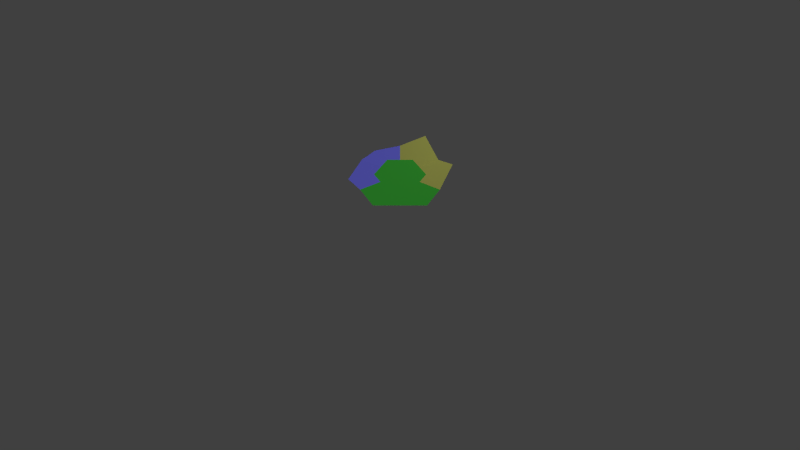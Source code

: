 # Source: slicetest2.blend  (saved by Blender 2.58.0; exported with 4.5.12 LTS)
import bpy
from mathutils import Matrix  # noqa: F401  (used for matrix-valued properties, if any)

bpy.ops.wm.read_factory_settings(use_empty=True)
scene = bpy.context.scene
scene.name = 'Scene'

# ---- collections
col_collection_1_001 = bpy.data.collections.new('Collection 1.001'); scene.collection.children.link(col_collection_1_001)
col_collection_2_001 = bpy.data.collections.new('Collection 2.001'); scene.collection.children.link(col_collection_2_001)
col_collection_2_001.hide_render = True
col_collection_2_001.hide_viewport = True
col_collection_3_001 = bpy.data.collections.new('Collection 3.001'); scene.collection.children.link(col_collection_3_001)
col_collection_4_001 = bpy.data.collections.new('Collection 4.001'); scene.collection.children.link(col_collection_4_001)
col_collection_4_001.hide_render = True
col_collection_4_001.hide_viewport = True

# ---- materials (node trees are filled in below, after node groups)
mat_water = bpy.data.materials.new('Water')
mat_water.alpha_threshold = 0.0
mat_water.use_transparent_shadow = False
mat_water.diffuse_color = (0.1598, 0.1596, 0.8, 1.0)
mat_water.roughness = 0.5
mat_water.line_color = (0.0, 0.0, 0.0, 1.0)
mat_mountain = bpy.data.materials.new('Mountain')
mat_mountain.alpha_threshold = 0.0
mat_mountain.use_transparent_shadow = False
mat_mountain.diffuse_color = (0.4546, 0.4672, 0.1077, 1.0)
mat_mountain.roughness = 0.5
mat_mountain.line_color = (0.0, 0.0, 0.0, 1.0)
mat_grass = bpy.data.materials.new('Grass')
mat_grass.alpha_threshold = 0.0
mat_grass.use_transparent_shadow = False
mat_grass.diffuse_color = (0.04437, 0.402, 0.03965, 1.0)
mat_grass.specular_color = (0.1675, 1.0, 0.194)
mat_grass.roughness = 0.5
mat_grass.line_color = (0.0, 0.0, 0.0, 1.0)
mat_road = bpy.data.materials.new('Road')
mat_road.alpha_threshold = 0.0
mat_road.use_transparent_shadow = False
mat_road.diffuse_color = (0.0628, 0.0628, 0.0628, 1.0)
mat_road.roughness = 0.5
mat_road.line_color = (0.0, 0.0, 0.0, 1.0)
mat_bottom = bpy.data.materials.new('Bottom')
mat_bottom.alpha_threshold = 0.0
mat_bottom.use_transparent_shadow = False
mat_bottom.diffuse_color = (0.214, 0.1698, 0.05255, 1.0)
mat_bottom.specular_color = (1.0, 0.8482, 0.3209)
mat_bottom.roughness = 0.5
mat_bottom.specular_intensity = 0.2
mat_bottom.line_color = (0.0, 0.0, 0.0, 1.0)

# ---- material node trees

# ---- world
world_world = bpy.data.worlds.new('World'); scene.world = world_world
world_world.color = (0.05088, 0.05088, 0.05088)
world_world.use_sun_shadow = False
world_world.sun_shadow_jitter_overblur = 0.0
world_world.cycles.sampling_method = 'MANUAL'
world_world.cycles.sample_map_resolution = 256

# ---- cameras
cam_camera = bpy.data.cameras.new('Camera')
cam_camera.clip_end = 100.0
cam_camera.lens = 35.0
cam_camera.ortho_scale = 7.314
cam_camera.dof.focus_distance = 0.0
cam_camera.dof.aperture_fstop = 128.0

# ---- lights
light_lamp = bpy.data.lights.new('Lamp', 'POINT')
light_lamp.transmission_factor = 0.0
light_lamp.cutoff_distance = 30.0
light_lamp.energy = 100.0
light_lamp.shadow_buffer_clip_start = 1.001
light_lamp.shadow_soft_size = 1.0
light_lamp.shadow_maximum_resolution = 0.006
light_lamp.use_absolute_resolution = True
light_lamp.cycles.use_multiple_importance_sampling = False
light_sun = bpy.data.lights.new('Sun', 'SUN')
light_sun.transmission_factor = 0.0
light_sun.angle = 1.571
light_sun.energy = 1.0
light_sun.shadow_buffer_clip_start = 0.5
light_sun.shadow_soft_size = 1.0
light_sun.shadow_cascade_max_distance = 1000.0
light_sun.cycles.use_multiple_importance_sampling = False

# ---- meshes
me_cylinder_009 = bpy.data.meshes.new('Cylinder.009')
me_cylinder_009.from_pydata([(-3.464, -4.351e-06, 0.5), (-1.732, -2.176e-06, 0.5), (-0.866, 1.5, 0.5), (-1.732, 3.0, 0.5), (-1.732, 1.0, 0.5), (-3.464, 2.0, 0.0)], [], [(5, 0, 1, 4), (3, 5, 4, 2)])
me_cylinder_009.polygons.foreach_set('use_smooth', [True] * 2)
me_cylinder_009.materials.append(mat_water)
me_cylinder_009.use_remesh_preserve_volume = False
me_cylinder_009.use_remesh_preserve_attributes = False
me_cylinder_009.use_mirror_vertex_groups = False
me_cylinder_009.update()
me_cylinder_008 = bpy.data.meshes.new('Cylinder.008')
me_cylinder_008.from_pydata([(-0.866, 1.5, 0.5), (-1.732, 3.0, 0.5), (1.732, 3.0, 0.5), (0.866, 1.5, 0.5), (-6.514e-07, 2.0, 0.5), (-1.303e-06, 4.0, 0.0)], [], [(0, 4, 5, 1), (2, 5, 4, 3)])
me_cylinder_008.polygons.foreach_set('use_smooth', [True] * 2)
me_cylinder_008.materials.append(mat_water)
me_cylinder_008.use_remesh_preserve_volume = False
me_cylinder_008.use_remesh_preserve_attributes = False
me_cylinder_008.use_mirror_vertex_groups = False
me_cylinder_008.update()
me_cylinder_007 = bpy.data.meshes.new('Cylinder.007')
me_cylinder_007.from_pydata([(1.732, 3.0, 0.5), (0.866, 1.5, 0.5), (3.464, 2.086e-06, 0.5), (1.732, 1.043e-06, 0.5), (1.732, 1.0, 0.5), (3.464, 2.0, 1.5)], [], [(5, 0, 1, 4), (2, 5, 4, 3)])
me_cylinder_007.polygons.foreach_set('use_smooth', [True] * 2)
me_cylinder_007.materials.append(mat_mountain)
me_cylinder_007.use_remesh_preserve_volume = False
me_cylinder_007.use_remesh_preserve_attributes = False
me_cylinder_007.use_mirror_vertex_groups = False
me_cylinder_007.update()
me_cylinder_006 = bpy.data.meshes.new('Cylinder.006')
me_cylinder_006.from_pydata([(3.464, 2.086e-06, 0.5), (1.732, 1.043e-06, 0.5), (0.866, -1.5, 0.5), (1.732, -3.0, 0.5), (1.732, -1.0, 0.5), (3.464, -2.0, 1.5)], [], [(5, 0, 1, 4), (3, 5, 4, 2)])
me_cylinder_006.polygons.foreach_set('use_smooth', [True] * 2)
me_cylinder_006.materials.append(mat_mountain)
me_cylinder_006.use_remesh_preserve_volume = False
me_cylinder_006.use_remesh_preserve_attributes = False
me_cylinder_006.use_mirror_vertex_groups = False
me_cylinder_006.update()
me_cylinder_005 = bpy.data.meshes.new('Cylinder.005')
me_cylinder_005.from_pydata([(0.866, -1.5, 0.5), (1.732, -3.0, 0.5), (-0.866, -1.5, 0.5), (-1.732, -3.0, 0.5), (1.982e-06, -2.0, 0.5), (3.964e-06, -4.0, 0.5)], [], [(0, 4, 5, 1), (3, 5, 4, 2)])
me_cylinder_005.polygons.foreach_set('use_smooth', [True] * 2)
me_cylinder_005.materials.append(mat_grass)
me_cylinder_005.use_remesh_preserve_volume = False
me_cylinder_005.use_remesh_preserve_attributes = False
me_cylinder_005.use_mirror_vertex_groups = False
me_cylinder_005.update()
me_cylinder_001 = bpy.data.meshes.new('Cylinder.001')
me_cylinder_001.from_pydata([(-3.464, -2.0, 0.5), (-1.732, -1.0, 0.5), (-1.732, -3.0, 0.5), (-0.866, -1.5, 0.5), (-1.732, -2.176e-06, 0.5), (-3.464, -4.351e-06, 0.5)], [], [(0, 2, 3, 1), (5, 0, 1, 4)])
me_cylinder_001.polygons.foreach_set('use_smooth', [True] * 2)
me_cylinder_001.materials.append(mat_grass)
me_cylinder_001.use_remesh_preserve_volume = False
me_cylinder_001.use_remesh_preserve_attributes = False
me_cylinder_001.use_mirror_vertex_groups = False
me_cylinder_001.update()
me_cylinder = bpy.data.meshes.new('Cylinder')
me_cylinder.from_pydata([(-1.45e-06, 5.0, 0.5), (-1.096e-06, 4.0, 0.5), (-9.771e-07, 4.0, 0.5), (4.33, 2.5, 0.5), (3.464, 2.0, 0.5), (3.464, 2.0, 0.5), (4.33, -2.5, 0.5), (3.464, -2.0, 0.5), (3.464, -2.0, 0.5), (4.881e-06, -5.0, 0.5), (3.995e-06, -4.0, 0.5), (2.899e-06, -4.0, 0.5), (-4.33, -2.5, 0.5), (-3.464, -2.0, 0.5), (-3.464, -2.0, 0.5), (3.464, 2.0, -0.5), (4.33, 2.5, -0.5), (3.464, 2.0, -0.5), (-4.33, 2.5, 0.5), (-3.464, 2.0, 0.5), (-3.464, 2.0, 0.5), (3.464, -2.0, -0.5), (4.33, -2.5, -0.5), (3.464, -2.0, -0.5), (8.578e-07, -4.0, -0.5), (-4.726e-07, -5.0, -0.5), (-3.81e-07, -4.0, -0.5), (-3.464, -2.0, -0.5), (-4.33, -2.5, -0.5), (-3.464, -2.0, -0.5), (-3.464, 2.0, -0.5), (-4.33, 2.5, -0.5), (-3.464, 2.0, -0.5), (-1.788e-07, 5.0, -0.5), (-2.384e-07, 4.0, -0.5), (-4.449e-07, 4.0, -0.5)], [], [(0, 1, 2), (3, 4, 5), (6, 7, 8), (9, 10, 11), (12, 13, 14), (15, 16, 17), (18, 19, 20), (21, 22, 23), (24, 25, 26), (27, 28, 29), (30, 31, 32), (33, 34, 35), (33, 0, 3, 16), (16, 3, 6, 22), (22, 6, 9, 25), (25, 9, 12, 28), (28, 12, 18, 31), (0, 33, 31, 18), (3, 0, 2, 4), (1, 0, 18, 20), (6, 3, 5, 7), (15, 5, 4, 2), (9, 6, 8, 10), (21, 8, 7, 17), (12, 9, 11, 13), (24, 11, 10, 23), (18, 12, 14, 19), (27, 14, 13, 26), (30, 20, 19, 29), (2, 35, 34, 15), (15, 34, 33, 16), (21, 17, 16, 22), (24, 23, 22, 25), (27, 26, 25, 28), (30, 29, 28, 31), (17, 7, 5, 15), (23, 10, 8, 21), (26, 13, 11, 24), (29, 19, 14, 27), (33, 35, 32, 31), (2, 1, 32, 35), (32, 1, 20, 30)])
me_cylinder.materials.append(mat_road)
me_cylinder.use_remesh_preserve_volume = False
me_cylinder.use_remesh_preserve_attributes = False
me_cylinder.use_mirror_vertex_groups = False
me_cylinder.update()
me_cylinder_003 = bpy.data.meshes.new('Cylinder.003')
me_cylinder_003.from_pydata([(-6.04e-07, 2.0, 0.5), (1.732, 1.0, 0.5), (1.732, -1.0, 0.5), (1.86e-06, -2.0, 0.5), (-1.732, -1.0, 0.5), (-1.732, 1.0, 0.5), (0.0, 0.0, 0.5)], [], [(1, 0, 6), (6, 2, 1), (6, 3, 2), (6, 4, 3), (6, 5, 4), (6, 0, 5)])
me_cylinder_003.materials.append(mat_grass)
me_cylinder_003.use_remesh_preserve_volume = False
me_cylinder_003.use_remesh_preserve_attributes = False
me_cylinder_003.use_mirror_vertex_groups = False
me_cylinder_003.update()
me_cylinder_010 = bpy.data.meshes.new('Cylinder.010')
me_cylinder_010.from_pydata([(-4.449e-07, 4.0, -0.5), (-2.384e-07, 4.0, -0.5), (-3.464, 2.0, -0.5), (-3.464, 2.0, -0.5), (-3.464, -2.0, -0.5), (-3.464, -2.0, -0.5), (-3.81e-07, -4.0, -0.5), (8.578e-07, -4.0, -0.5), (3.464, -2.0, -0.5), (3.464, -2.0, -0.5), (3.464, 2.0, -0.5), (3.464, 2.0, -0.5)], [], [(4, 8, 6), (4, 6, 5), (2, 9, 8), (2, 8, 4), (8, 7, 6), (2, 4, 3), (1, 11, 10), (1, 10, 2), (9, 2, 10), (2, 0, 1)])
me_cylinder_010.polygons.foreach_set('use_smooth', [True] * 10)
me_cylinder_010.materials.append(mat_bottom)
me_cylinder_010.use_remesh_preserve_volume = False
me_cylinder_010.use_remesh_preserve_attributes = False
me_cylinder_010.use_mirror_vertex_groups = False
me_cylinder_010.update()

# ---- objects
ob_middle_hex_006 = bpy.data.objects.new('Middle Hex.006', me_cylinder_009)
ob_middle_hex_005 = bpy.data.objects.new('Middle Hex.005', me_cylinder_008)
ob_middle_hex_004 = bpy.data.objects.new('Middle Hex.004', me_cylinder_007)
ob_middle_hex_003 = bpy.data.objects.new('Middle Hex.003', me_cylinder_006)
ob_middle_hex_002 = bpy.data.objects.new('Middle Hex.002', me_cylinder_005)
ob_lamp = bpy.data.objects.new('Lamp', light_lamp)
ob_middle_hex = bpy.data.objects.new('Middle Hex', me_cylinder_001)
ob_camera = bpy.data.objects.new('Camera', cam_camera)
ob_outer_ring = bpy.data.objects.new('Outer Ring', me_cylinder)
ob_sun = bpy.data.objects.new('Sun', light_sun)
ob_inner_hex = bpy.data.objects.new('Inner Hex', me_cylinder_003)
ob_bottom_cap = bpy.data.objects.new('Bottom cap', me_cylinder_010)

# ---- transforms, parenting, visibility, modifiers, constraints
ob_middle_hex_006.location = (0.0, 0.0, 0.0)
ob_middle_hex_006.rotation_euler = (0.0, 0.0, 0.5236)
ob_middle_hex_006.lineart.crease_threshold = 0.0
ob_middle_hex_005.location = (0.0, 0.0, 0.0)
ob_middle_hex_005.rotation_euler = (0.0, 0.0, 0.5236)
ob_middle_hex_005.lineart.crease_threshold = 0.0
ob_middle_hex_004.location = (0.0, 0.0, 0.0)
ob_middle_hex_004.rotation_euler = (0.0, 0.0, 0.5236)
ob_middle_hex_004.lineart.crease_threshold = 0.0
ob_middle_hex_003.location = (0.0, 0.0, 0.0)
ob_middle_hex_003.rotation_euler = (0.0, 0.0, 0.5236)
ob_middle_hex_003.lineart.crease_threshold = 0.0
ob_middle_hex_002.location = (0.0, 0.0, 0.0)
ob_middle_hex_002.rotation_euler = (0.0, 0.0, 0.5236)
ob_middle_hex_002.lineart.crease_threshold = 0.0
ob_lamp.location = (4.39, 4.138, 5.904)
ob_lamp.rotation_euler = (0.6503, 0.05522, 1.866)
ob_lamp.lock_rotations_4d = False
ob_lamp.empty_display_type = 'ARROWS'
ob_lamp.color = (0.0, 0.0, 0.0, 0.0)
ob_lamp.lineart.crease_threshold = 0.0
_c = ob_lamp.constraints.new('TRACK_TO'); _c.name = 'AutoTrack'
_c.target = ob_inner_hex
ob_middle_hex.location = (0.0, 0.0, 0.0)
ob_middle_hex.rotation_euler = (0.0, 0.0, 0.5236)
ob_middle_hex.lineart.crease_threshold = 0.0
ob_camera.location = (0.0, -45.0, 40.0)
ob_camera.rotation_euler = (0.7854, 0.0, 0.0)
ob_camera.lock_rotations_4d = False
ob_camera.empty_display_type = 'ARROWS'
ob_camera.color = (0.0, 0.0, 0.0, 0.0)
ob_camera.display_type = 'WIRE'
ob_camera.lineart.crease_threshold = 0.0
ob_outer_ring.location = (0.0, 0.0, 0.0)
ob_outer_ring.rotation_euler = (0.0, 0.0, 0.5236)
ob_outer_ring.lineart.crease_threshold = 0.0
ob_sun.location = (-50.0, -10.0, 40.0)
ob_sun.lineart.crease_threshold = 0.0
ob_inner_hex.location = (0.0, 0.0, 0.0)
ob_inner_hex.rotation_euler = (0.0, 0.0, 0.5236)
ob_inner_hex.lineart.crease_threshold = 0.0
ob_bottom_cap.location = (0.0, 0.0, 0.0)
ob_bottom_cap.rotation_euler = (0.0, 0.0, 0.5236)
ob_bottom_cap.lineart.crease_threshold = 0.0

# ---- collection membership
col_collection_1_001.objects.link(ob_middle_hex_006)
col_collection_1_001.objects.link(ob_middle_hex_005)
col_collection_1_001.objects.link(ob_middle_hex_004)
col_collection_1_001.objects.link(ob_middle_hex_003)
col_collection_1_001.objects.link(ob_middle_hex_002)
col_collection_1_001.objects.link(ob_lamp)
col_collection_1_001.objects.link(ob_middle_hex)
col_collection_1_001.objects.link(ob_camera)
col_collection_2_001.objects.link(ob_outer_ring)
col_collection_3_001.objects.link(ob_sun)
col_collection_3_001.objects.link(ob_inner_hex)
col_collection_4_001.objects.link(ob_bottom_cap)

# ---- scene / render settings (as saved in the file)
scene.camera = ob_camera
scene.frame_start = 1; scene.frame_end = 250; scene.frame_set(1)
scene.render.engine = 'BLENDER_EEVEE_NEXT'
scene.render.image_settings.color_mode = 'RGB'
scene.render.image_settings.compression = 90
scene.render.resolution_percentage = 50
scene.render.dither_intensity = 0.0
scene.render.bake_margin = 2
scene.render.bake_bias = 0.0
scene.cycles.use_denoising = False
scene.cycles.samples = 10
scene.cycles.sampling_pattern = 'TABULATED_SOBOL'
scene.cycles.light_sampling_threshold = 0.0
scene.cycles.use_adaptive_sampling = False
scene.cycles.use_light_tree = False
scene.cycles.blur_glossy = 0.0
scene.cycles.volume_bounces = 1
scene.cycles.pixel_filter_type = 'GAUSSIAN'
scene.cycles.sample_clamp_indirect = 0.0
scene.view_settings.view_transform = 'Standard'
bpy.context.view_layer.update()
